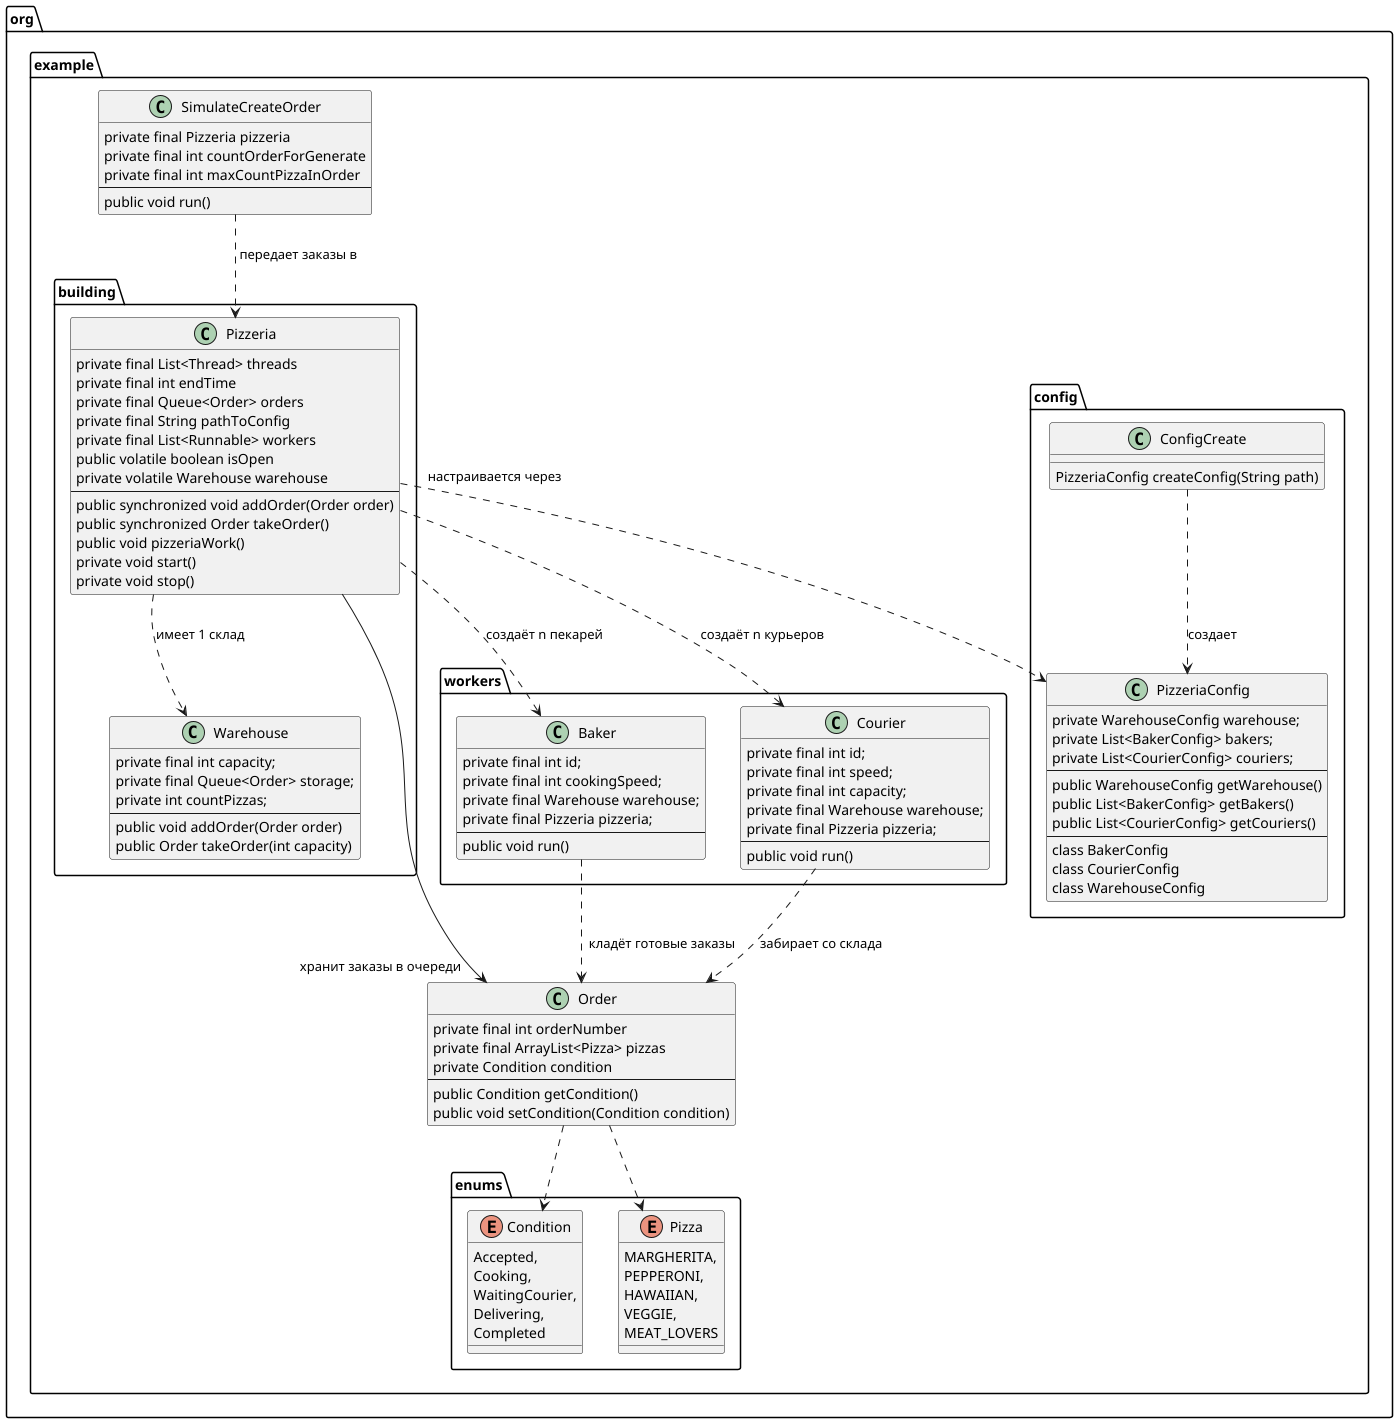

The diagram above was rendered by PlantUML. Its source (embedded in the PNG):
@startuml
skinparam classAttributeIconSize 0

package "org.example" {

    class Order {
        private final int orderNumber
        private final ArrayList<Pizza> pizzas
        private Condition condition
        --
        public Condition getCondition()
        public void setCondition(Condition condition)
    }

    class SimulateCreateOrder {
        private final Pizzeria pizzeria
        private final int countOrderForGenerate
        private final int maxCountPizzaInOrder
        --
        public void run()
    }

    package "building" {
        class Pizzeria {
            private final List<Thread> threads
            private final int endTime
            private final Queue<Order> orders
            private final String pathToConfig
            private final List<Runnable> workers
            public volatile boolean isOpen
            private volatile Warehouse warehouse
            --
            public synchronized void addOrder(Order order)
            public synchronized Order takeOrder()
            public void pizzeriaWork()
            private void start()
            private void stop()
        }

        class Warehouse {
            private final int capacity;
            private final Queue<Order> storage;
            private int countPizzas;
            --
            public void addOrder(Order order)
            public Order takeOrder(int capacity)
        }
    }

    package "workers" {
        class Baker {
            private final int id;
            private final int cookingSpeed;
            private final Warehouse warehouse;
            private final Pizzeria pizzeria;
            --
            public void run()
        }

        class Courier {
            private final int id;
            private final int speed;
            private final int capacity;
            private final Warehouse warehouse;
            private final Pizzeria pizzeria;
            --
            public void run()
        }
    }

    package "config" {
        class ConfigCreate {
            PizzeriaConfig createConfig(String path)
        }

        class PizzeriaConfig {
            private WarehouseConfig warehouse;
            private List<BakerConfig> bakers;
            private List<CourierConfig> couriers;
            --
            public WarehouseConfig getWarehouse()
            public List<BakerConfig> getBakers()
            public List<CourierConfig> getCouriers()
            --
            class BakerConfig
            class CourierConfig
            class WarehouseConfig
        }
    }

    package "enums" {
        enum Condition {
            Accepted,
            Cooking,
            WaitingCourier,
            Delivering,
            Completed
        }

        enum Pizza {
            MARGHERITA,
            PEPPERONI,
            HAWAIIAN,
            VEGGIE,
            MEAT_LOVERS
        }
    }
}

Pizzeria ..> Warehouse : "имеет 1 склад"
Pizzeria ..> Baker : "создаёт n пекарей"
Pizzeria ..> Courier : "    создаёт n курьеров"

Pizzeria --> "хранит заказы в очереди  " Order
Baker ..> Order : "  кладёт готовые заказы"
Courier ..> Order : "забирает со склада"

Order ..> Condition
Order ..> Pizza

SimulateCreateOrder ..> Pizzeria : " передает заказы в"

ConfigCreate ..> PizzeriaConfig : "создает"
Pizzeria "      настраивается через" ..> PizzeriaConfig

@enduml